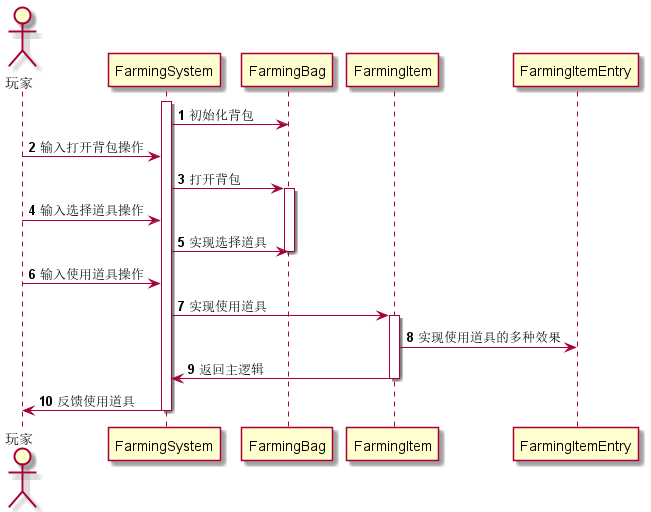

The diagram above was rendered by PlantUML. Its source (embedded in the PNG):
@startuml
'https://plantuml.com/sequence-diagram

actor "玩家" as player
participant "FarmingSystem" as farmingSystem
participant "FarmingBag" as farmingBag
participant "FarmingItem" as farmingItem
participant "FarmingItemEntry" as farmingItemEntry


autonumber
activate farmingSystem
farmingSystem->farmingBag:初始化背包
player -> farmingSystem:输入打开背包操作
farmingSystem->farmingBag :打开背包
activate farmingBag
player -> farmingSystem:输入选择道具操作
farmingSystem->farmingBag:实现选择道具
deactivate farmingBag
player -> farmingSystem : 输入使用道具操作
farmingSystem->farmingItem:实现使用道具
activate farmingItem
farmingItem->farmingItemEntry:实现使用道具的多种效果
farmingItem->farmingSystem:返回主逻辑
deactivate farmingItem
farmingSystem->player:反馈使用道具
deactivate farmingSystem

@enduml